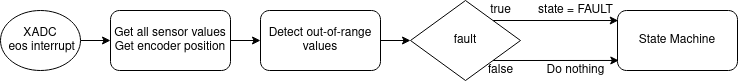

The diagram above was exported from draw.io. Its source (the exported page's mxGraphModel, read from the mxfile embedded in the PNG):
<mxGraphModel dx="981" dy="510" grid="1" gridSize="10" guides="1" tooltips="1" connect="1" arrows="1" fold="1" page="1" pageScale="1" pageWidth="827" pageHeight="1169" math="0" shadow="0">
  <root>
    <mxCell id="0" />
    <mxCell id="1" parent="0" />
    <mxCell id="2" value="" style="edgeStyle=orthogonalEdgeStyle;rounded=0;orthogonalLoop=1;jettySize=auto;html=1;startArrow=none;startFill=0;" edge="1" target="4" parent="1">
      <mxGeometry relative="1" as="geometry">
        <mxPoint x="160" y="70" as="sourcePoint" />
      </mxGeometry>
    </mxCell>
    <mxCell id="3" style="edgeStyle=orthogonalEdgeStyle;rounded=0;orthogonalLoop=1;jettySize=auto;html=1;exitX=1;exitY=0.5;exitDx=0;exitDy=0;entryX=0;entryY=0.5;entryDx=0;entryDy=0;startArrow=none;startFill=0;" edge="1" source="4" target="6" parent="1">
      <mxGeometry relative="1" as="geometry" />
    </mxCell>
    <mxCell id="4" value="&lt;div&gt;Get all sensor values&lt;/div&gt;&lt;div&gt;Get encoder position&lt;br&gt;&lt;/div&gt;" style="whiteSpace=wrap;html=1;rounded=1;" vertex="1" parent="1">
      <mxGeometry x="190" y="40" width="120" height="60" as="geometry" />
    </mxCell>
    <mxCell id="5" style="edgeStyle=orthogonalEdgeStyle;rounded=0;orthogonalLoop=1;jettySize=auto;html=1;exitX=1;exitY=0.5;exitDx=0;exitDy=0;entryX=0;entryY=0.5;entryDx=0;entryDy=0;startArrow=none;startFill=0;" edge="1" source="6" target="9" parent="1">
      <mxGeometry relative="1" as="geometry" />
    </mxCell>
    <mxCell id="6" value="Detect out-of-range values" style="whiteSpace=wrap;html=1;rounded=1;" vertex="1" parent="1">
      <mxGeometry x="340" y="40" width="120" height="60" as="geometry" />
    </mxCell>
    <mxCell id="7" style="edgeStyle=orthogonalEdgeStyle;rounded=0;orthogonalLoop=1;jettySize=auto;html=1;exitX=1;exitY=0;exitDx=0;exitDy=0;entryX=0.006;entryY=0.167;entryDx=0;entryDy=0;entryPerimeter=0;startArrow=none;startFill=0;" edge="1" source="9" target="10" parent="1">
      <mxGeometry relative="1" as="geometry" />
    </mxCell>
    <mxCell id="8" style="edgeStyle=orthogonalEdgeStyle;rounded=0;orthogonalLoop=1;jettySize=auto;html=1;exitX=1;exitY=1;exitDx=0;exitDy=0;entryX=0.011;entryY=0.833;entryDx=0;entryDy=0;entryPerimeter=0;startArrow=none;startFill=0;" edge="1" source="9" target="10" parent="1">
      <mxGeometry relative="1" as="geometry" />
    </mxCell>
    <mxCell id="9" value="fault" style="rhombus;whiteSpace=wrap;html=1;" vertex="1" parent="1">
      <mxGeometry x="490" y="30" width="110" height="80" as="geometry" />
    </mxCell>
    <mxCell id="10" value="State Machine" style="rounded=1;whiteSpace=wrap;html=1;" vertex="1" parent="1">
      <mxGeometry x="697" y="40" width="120" height="60" as="geometry" />
    </mxCell>
    <mxCell id="11" value="true" style="text;html=1;align=center;verticalAlign=middle;resizable=0;points=[];autosize=1;strokeColor=none;" vertex="1" parent="1">
      <mxGeometry x="560" y="30" width="40" height="20" as="geometry" />
    </mxCell>
    <mxCell id="12" value="state = FAULT" style="text;html=1;align=center;verticalAlign=middle;resizable=0;points=[];autosize=1;strokeColor=none;" vertex="1" parent="1">
      <mxGeometry x="610" y="30" width="90" height="20" as="geometry" />
    </mxCell>
    <mxCell id="13" value="false" style="text;html=1;align=center;verticalAlign=middle;resizable=0;points=[];autosize=1;strokeColor=none;" vertex="1" parent="1">
      <mxGeometry x="560" y="90" width="40" height="20" as="geometry" />
    </mxCell>
    <mxCell id="14" value="Do nothing" style="text;html=1;align=center;verticalAlign=middle;resizable=0;points=[];autosize=1;strokeColor=none;" vertex="1" parent="1">
      <mxGeometry x="620" y="90" width="70" height="20" as="geometry" />
    </mxCell>
    <mxCell id="15" value="&lt;div&gt;XADC&lt;/div&gt;&amp;nbsp;eos interrupt" style="ellipse;whiteSpace=wrap;html=1;" vertex="1" parent="1">
      <mxGeometry x="80" y="40" width="80" height="60" as="geometry" />
    </mxCell>
  </root>
</mxGraphModel>